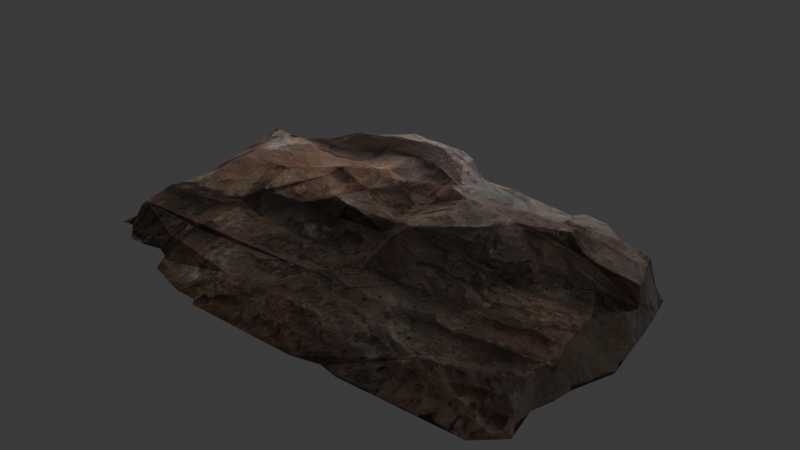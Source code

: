 # Source: rock_photo_1.blend  (saved by Blender 4.3.32; exported with 4.5.12 LTS)
import bpy
from mathutils import Matrix  # noqa: F401  (used for matrix-valued properties, if any)

bpy.ops.wm.read_factory_settings(use_empty=True)
scene = bpy.context.scene
scene.name = 'Scene'

# ---- collections
col_collection = bpy.data.collections.new('Collection'); scene.collection.children.link(col_collection)

# ---- images (referenced by path relative to the original .blend; pixels are not part of the script)
import os
ASSET_DIR = os.environ.get("B2B_ASSET_DIR", "")  # directory of the original .blend (textures are referenced by path, not embedded)
HERE = os.path.dirname(os.path.abspath(__file__))  # packed textures are extracted next to this script under _unpacked/

def load_image(name, relpath, width, height, colorspace="sRGB"):
    """Load a texture the original file referenced (path relative to the .blend, or extracted next to this script)."""
    p = next((c for c in (os.path.join(HERE, relpath), os.path.join(ASSET_DIR, relpath)) if relpath and os.path.exists(c)), "")
    if p:
        img = bpy.data.images.load(p, check_existing=True)
        img.name = name
    else:  # same state as the original file: an image datablock whose file is absent (Cycles renders it pink)
        img = bpy.data.images.new(name, width, height)
        img.source = "FILE"
        img.filepath = "//" + (relpath or name)
    img.colorspace_settings.name = colorspace
    return img
img_20250329_135246_jpg = load_image('20250329_135246.jpg', '_unpacked/20250329_135246.ffc96e00.jpg', 1024, 768, 'sRGB')

# ---- materials (node trees are filled in below, after node groups)
mat_material_001 = bpy.data.materials.new('Material.001')

# ---- material node trees
mat_material_001.use_nodes = True; mat_material_001.node_tree.nodes.clear()
_N = mat_material_001.node_tree.nodes; _L = mat_material_001.node_tree.links
n0 = _N.new('ShaderNodeBsdfPrincipled'); n0.name = 'Principled BSDF'; n0.location = (10, 300)
n0.inputs[2].default_value = 1.0
n1 = _N.new('ShaderNodeOutputMaterial'); n1.name = 'Material Output'; n1.location = (300, 300)
n2 = _N.new('ShaderNodeTexImage'); n2.name = 'Image Texture'; n2.location = (-280, 280)
n2.image = img_20250329_135246_jpg
_L.new(n0.outputs[0], n1.inputs[0])
_L.new(n2.outputs[0], n0.inputs[0])
n1.is_active_output = True

# ---- world
world_world = bpy.data.worlds.new('World'); scene.world = world_world
world_world.use_nodes = True; world_world.node_tree.nodes.clear()
_N = world_world.node_tree.nodes; _L = world_world.node_tree.links
n0 = _N.new('ShaderNodeOutputWorld'); n0.name = 'World Output'; n0.location = (300, 300)
n1 = _N.new('ShaderNodeBackground'); n1.name = 'Background'; n1.location = (10, 300)
n1.inputs[0].default_value = (0.05088, 0.05088, 0.05088, 1.0)
_L.new(n1.outputs[0], n0.inputs[0])
n0.is_active_output = True
world_world.color = (0.05088, 0.05088, 0.05088)
world_world.sun_shadow_jitter_overblur = 0.0

# ---- lights
light_point = bpy.data.lights.new('Point', 'POINT')
light_point.energy = 24.1

# ---- meshes
me_plane = bpy.data.meshes.new('Plane')
me_plane.from_pydata([(-1.338, -0.2427, 0.0), (-1.263, -0.2558, 0.1309), (-1.187, -0.2005, 0.1309), (-1.097, -0.2057, 0.1309), (-0.9548, -0.2216, 0.1309), (-0.7227, -0.1345, 0.1835), (-0.5433, -0.1081, 0.1783), (-0.393, -0.02374, 0.2274), (-0.2717, -0.07649, 0.2516), (-0.1583, -0.07385, 0.2245), (-0.01319, -0.0211, 0.2085), (0.1002, -0.05539, 0.2371), (0.4124, 0.1044, 0.2801), (0.4959, 0.1925, 0.2903), (0.6198, 0.2189, 0.2643), (0.7174, 0.2901, 0.2825), (0.8308, 0.2506, 0.2061), (1.073, 0.2623, 0.1644), (1.119, 0.2038, 0.09625), (1.158, 0.2031, 0.0), (-0.02638, -0.09759, 0.1861), (0.0844, -0.1688, 0.2371), (-0.4009, -0.09759, 0.1727), (-0.2796, -0.124, 0.1932), (-1.272, 0.4949, 0.01345), (-0.9996, 0.4273, 0.2234), (-0.8783, 0.4668, 0.2383), (-0.7596, 0.546, 0.2784), (-0.575, 0.5776, 0.2925), (-0.3719, 0.7174, 0.2569), (-0.07913, 0.5961, 0.2767), (0.03693, 0.4088, 0.2594), (0.04748, 0.3244, 0.2708), (0.1424, 0.3033, 0.2594), (0.2163, 0.2295, 0.3063), (-0.02901, 0.4062, 0.2633), (-0.2242, 0.4985, 0.2706), (-0.517, 0.5143, 0.2633), (-0.5539, 0.4405, 0.2371), (-0.5987, 0.4642, 0.2371), (-0.7886, 0.3851, 0.2371), (-0.8203, 0.4062, 0.2371), (-1.005, 0.3983, 0.2234), (-0.3538, 0.5055, 0.2696), (-0.8888, 0.3429, 0.2371), (-0.6963, 0.3139, 0.2371), (-0.517, 0.3482, 0.2371), (-0.4246, 0.335, 0.2371), (-0.3877, 0.3693, 0.2371), (-1.226, 0.4088, 0.2234), (-1.338, -0.006955, 0.0), (-1.158, 0.3007, 0.2234), (-1.108, 0.1583, 0.2234), (-1.084, 0.03956, 0.2234), (-1.224, -0.005275, 0.1309), (-0.9759, 0.03165, 0.2234), (-0.9968, 0.2956, 0.2234), (-0.9861, 0.1607, 0.2234), (-0.7608, -0.1488, 0.1966), (-0.786, 0.06594, 0.2371), (-0.8765, 0.04959, 0.2371), (-0.871, -0.1901, 0.1309), (-1.338, -0.3283, 0.0), (-1.261, -0.3191, 0.1309), (-1.19, -0.3218, 0.1309), (-1.102, -0.3007, 0.1309), (-0.9152, -0.2769, 0.1309), (-0.7649, -0.2347, 0.1309), (-0.8619, -0.262, 0.1309), (-0.6594, -0.2638, 0.1309), (-0.364, -0.2928, 0.1309), (-0.1398, -0.2796, 0.1309), (0.05011, -0.3376, 0.1309), (1.058, -0.2875, 0.1309), (1.029, -0.02901, 0.1309), (1.089, -0.3798, 0.1015), (1.037, -0.4194, 0.1015), (1.042, -0.5486, 0.1015), (1.139, -0.757, 0.0), (-1.338, -0.4818, 0.0), (0.7174, -0.4246, 0.1015), (0.633, -0.4642, 0.1015), (0.2822, -0.4405, 0.1015), (0.1925, -0.4642, 0.1015), (0.1213, -0.4378, 0.1015), (0.08176, -0.4537, 0.1015), (-0.5143, -0.5222, 0.1015), (-0.8071, -0.4879, 0.1015), (-0.9073, -0.509, 0.1015), (-1.233, -0.4885, 0.1178), (-1.271, -0.5592, 0.0), (-1.166, -0.6541, 0.0), (-1.076, -0.6541, 0.0), (-0.9706, -0.633, 0.0), (-0.8968, -0.6647, 0.0), (-0.8387, -0.7622, 0.0), (-0.6093, -0.8361, 0.0), (-0.4906, -0.8387, 0.0), (-0.4616, -0.873, 0.0), (0.1451, -0.8836, 0.0), (0.2849, -0.8519, 0.0), (0.3877, -0.8757, 0.0), (1.018, -0.8677, 0.0), (-1.338, -0.567, 0.0), (1.147, -0.3587, 0.0), (1.131, -0.4668, 0.0), (1.1, -0.5723, 0.0), (1.141, -0.4045, 0.0), (1.083, 0.285, 0.161), (1.129, 0.3429, 0.0), (1.216, -0.1589, 0.0), (1.189, 0.0104, 0.0), (1.019, 0.4274, 0.1514), (0.9183, 0.464, 0.1434), (0.8812, 0.4544, 0.1521), (0.7781, 0.4959, 0.1617), (0.7063, 0.4667, 0.1605), (0.6172, 0.5143, 0.1508), (0.5249, 0.5301, 0.1617), (0.5328, 0.5855, 0.1617), (0.6356, 0.5644, 0.1617), (0.8097, 0.5697, 0.1617), (0.9898, 0.5174, 0.1605), (1.015, 0.5565, 0.0), (1.1, 0.4642, 0.0), (0.4985, 0.546, 0.1309), (0.4273, 0.5512, 0.1309), (0.306, 0.4457, 0.2171), (-0.01319, 0.6198, 0.2144), (-0.2478, 0.7978, 0.2296), (-0.4065, 0.7826, 0.2438), (-0.4807, 0.8304, 0.2164), (-0.5871, 0.828, 0.227), (-0.7042, 0.8572, 0.1699), (-1.107, 0.6587, 0.09977), (-1.171, 0.9495, 0.0), (-1.229, 0.8231, 0.02958), (-0.9627, 0.9521, 0.0), (-0.8957, 1.0, 0.0), (-0.2546, 1.0, 0.0), (-0.0633, 0.8925, 0.0), (0.1393, 0.8925, 0.0), (0.6045, 0.883, 0.0), (0.8102, 0.7723, 0.0), (0.8546, 0.7374, 0.0), (0.8735, 0.6931, 0.0), (0.9653, 0.6362, 0.0), (0.6528, 0.7231, 0.1309), (0.4813, 0.6923, 0.1309), (0.3607, 0.888, 0.0), (0.5209, 0.7495, 0.1309), (0.3121, 0.6198, 0.1309), (0.1912, 0.7385, 0.1309), (0.1121, 0.7583, 0.1309), (0.02857, 0.7253, 0.1309), (0.1077, 0.7121, 0.1309), (0.1583, 0.677, 0.1309), (0.2139, 0.891, 0.0), (-0.1001, 0.6807, 0.2643), (-0.08818, 0.7492, 0.1309), (0.7125, 0.3429, 0.2743), (0.8523, 0.3723, 0.233), (0.4536, 0.3577, 0.273), (0.2916, 0.359, 0.2594), (0.1635, 0.4737, 0.2473), (-0.08207, 0.1805, 0.1937), (-0.04947, 0.0851, 0.206), (-0.2418, 0.3392, 0.2258), (-0.3138, 0.1113, 0.2371), (-0.2299, 0.04432, 0.2371), (-0.2962, 0.2973, 0.2371), (-0.1351, 0.4564, 0.2652), (0.6874, 0.08029, 0.1892), (0.9715, 0.0835, 0.1848), (0.6293, -0.04036, 0.1309), (0.6316, -0.3087, 0.1309), (0.3592, -0.04803, 0.2111), (0.2782, -0.3263, 0.1309), (-0.2811, 0.4174, 0.2613), (-0.8003, 0.3295, 0.2371), (-0.3839, 0.1125, 0.2739), (-0.502, 0.1462, 0.2916), (-0.5281, 0.08466, 0.2672), (-0.4055, 0.05745, 0.2556), (-1.254, -0.5334, 0.05423), (-0.9321, -0.5953, 0.07269), (-0.4321, -0.6857, 0.08308), (0.6391, -0.6739, 0.08902), (0.6504, -0.8724, 0.0), (0.1068, -0.6704, 0.07195), (-1.306, -0.3147, 0.07637), (-1.316, -0.2359, 0.08816), (-1.301, -0.4704, 0.0689), (-1.305, -0.002586, 0.09023), (-1.315, 0.4248, 0.1022), (-0.8264, -0.6144, 0.07898), (-0.1219, -0.6769, 0.08897), (-0.1197, -0.879, 0.0), (-0.1305, -0.4781, 0.1183), (-1.338, 0.4107, 0.0), (-1.321, 0.4588, 0.0008466), (-1.327, 0.4304, 0.01156), (-1.286, 0.4749, 0.01891), (-1.145, 0.6589, 0.01667), (0.2146, 0.4956, 0.2289), (-0.5122, 1.0, 0.0), (-0.7404, 1.0, 0.0), (-0.7348, 0.6853, 0.2298), (-0.9529, 0.7346, 0.1266), (-0.5795, 0.6702, 0.2683)], [], [(0, 191, 193, 50), (14, 16, 15), (9, 20, 10), (10, 20, 21, 11), (6, 22, 7), (23, 9, 8), (7, 22, 23, 8), (28, 37, 43, 36, 171, 35, 31, 30, 29), (25, 42, 41, 40, 39, 38, 37, 28, 27, 26), (42, 44, 179, 40, 41), (50, 193, 194, 201, 199), (54, 2, 3, 4, 55, 53), (53, 55, 57, 52), (42, 56, 44), (51, 56, 42, 49), (44, 56, 57, 55, 60, 59, 179), (52, 57, 56, 51), (58, 59, 60, 61), (61, 60, 55, 4), (62, 190, 191, 0), (63, 64, 65, 66, 4, 3, 2, 1), (66, 68, 61, 4), (61, 68, 67, 58), (67, 69, 6, 5, 58), (72, 177, 176, 11, 21), (73, 110, 74), (79, 192, 190, 62), (89, 184, 185, 88), (63, 89, 88, 87, 86, 198, 71, 70, 69, 67, 68, 66, 65, 64), (103, 90, 79), (78, 106, 77), (77, 106, 105, 76), (76, 105, 107, 75), (75, 107, 104), (19, 109, 108, 17, 18), (74, 110, 111), (110, 73, 75, 104), (111, 19, 18, 74), (112, 122, 121, 120, 119, 118, 117, 116, 115, 114, 113), (109, 124, 112, 108), (112, 124, 123, 122), (119, 125, 118), (130, 131, 132, 209, 29), (134, 135, 136), (138, 137, 208, 133, 206), (145, 147, 148, 119, 120, 121, 122, 123, 146), (149, 150, 142), (142, 150, 148, 147, 145, 144, 143), (148, 151, 127, 126, 125, 119), (154, 155, 156, 151, 152, 153), (127, 151, 156, 204), (141, 153, 152, 157), (157, 152, 151, 148, 150, 149), (140, 159, 154, 153, 141), (158, 159, 129), (30, 158, 129, 130, 29), (30, 128, 158), (11, 176, 12), (114, 161, 108, 112, 113), (108, 161, 16, 17), (160, 162, 15), (31, 163, 164), (164, 128, 30, 31), (164, 163, 127), (127, 204, 164), (34, 11, 12), (32, 165, 166, 34, 33), (165, 167, 168, 169, 166), (169, 8, 9, 10, 166), (168, 7, 8, 169), (48, 170, 167, 178), (171, 167, 165, 32, 31, 35), (170, 168, 167), (12, 172, 14, 13), (173, 74, 18), (16, 173, 18, 17), (14, 172, 173, 16), (175, 81, 80, 76, 75, 73), (172, 174, 74, 173), (174, 175, 73, 74), (177, 82, 81, 175), (12, 176, 174, 172), (176, 177, 175, 174), (72, 85, 84, 83, 82, 177), (13, 162, 163, 33, 34), (33, 163, 31, 32), (117, 160, 161, 116), (116, 161, 114, 115), (118, 125, 126, 162, 160, 117), (162, 126, 127, 163), (15, 162, 13, 14), (16, 161, 160, 15), (36, 178, 167, 171), (178, 36, 43, 48), (38, 48, 43, 37), (38, 46, 47, 48), (40, 179, 45, 46, 38, 39), (179, 59, 181, 46, 45), (168, 180, 183, 182, 7), (59, 182, 181), (181, 182, 183, 180), (6, 182, 59, 58, 5), (7, 182, 6), (47, 181, 180, 168, 170, 48), (46, 181, 47), (22, 70, 71, 23), (6, 69, 70, 22), (23, 71, 20, 9), (20, 71, 72, 21), (34, 166, 10, 11), (12, 13, 34), (79, 184, 192), (88, 185, 195, 87), (93, 185, 184, 90, 91, 92), (77, 187, 188, 102, 78), (188, 187, 189, 99, 100, 101), (81, 187, 77, 76, 80), (85, 189, 187, 81, 82, 83, 84), (99, 189, 196, 197), (86, 186, 196, 198), (98, 186, 195, 94, 95, 96, 97), (79, 90, 184), (193, 191, 1, 2, 54), (190, 192, 89, 63), (191, 190, 63, 1), (194, 193, 54, 53, 52, 51, 49), (192, 184, 89), (94, 195, 185, 93), (87, 195, 186, 86), (71, 198, 85, 72), (198, 196, 189, 85), (197, 196, 186, 98), (200, 201, 194), (24, 202, 200, 194, 49, 42, 25), (136, 203, 134), (203, 24, 134), (204, 156, 155, 154, 128), (164, 204, 128), (128, 154, 159, 158), (25, 134, 24), (27, 207, 208, 134, 25, 26), (28, 209, 207, 27), (139, 129, 159, 140), (205, 131, 130, 129, 139), (206, 133, 132, 131, 205), (208, 207, 133), (29, 209, 28), (208, 137, 135, 134), (207, 209, 132, 133)])
_uv = me_plane.uv_layers.new(name='UVMap')
_uv.uv.foreach_set('vector', [0.0, 0.3787, 0.02012, 0.3739, 0.0199, 0.4969, 0.0, 0.4965, 0.7316, 0.6095, 0.8105, 0.6253, 0.7681, 0.6451, 0.4409, 0.4631, 0.4901, 0.4512, 0.4951, 0.4894, 0.4951, 0.4894, 0.4901, 0.4512, 0.5315, 0.4156, 0.5375, 0.4723, 0.297, 0.4459, 0.3502, 0.4512, 0.3532, 0.4881, 0.3955, 0.438, 0.4409, 0.4631, 0.3985, 0.4618, 0.3532, 0.4881, 0.3502, 0.4512, 0.3955, 0.438, 0.3985, 0.4618, 0.2851, 0.7888, 0.3068, 0.7572, 0.3678, 0.7527, 0.4162, 0.7492, 0.4495, 0.7282, 0.4892, 0.7031, 0.5138, 0.7044, 0.4704, 0.798, 0.361, 0.8587, 0.1265, 0.7136, 0.1245, 0.6991, 0.1935, 0.7031, 0.2053, 0.6925, 0.2763, 0.7321, 0.293, 0.7202, 0.3068, 0.7572, 0.2851, 0.7888, 0.2162, 0.773, 0.1718, 0.7334, 0.1245, 0.6991, 0.1679, 0.6714, 0.2009, 0.6648, 0.2053, 0.6925, 0.1935, 0.7031, 0.0, 0.4965, 0.0199, 0.4969, 0.01587, 0.7126, 0.007382, 0.7153, 0.0, 0.7054, 0.0427, 0.4974, 0.05649, 0.3998, 0.09, 0.3971, 0.1432, 0.3892, 0.1353, 0.5158, 0.09493, 0.5198, 0.09493, 0.5198, 0.1353, 0.5158, 0.1315, 0.5804, 0.08606, 0.5791, 0.1245, 0.6991, 0.1275, 0.6478, 0.1679, 0.6714, 0.06734, 0.6503, 0.1275, 0.6478, 0.1245, 0.6991, 0.04171, 0.7044, 0.1679, 0.6714, 0.1275, 0.6478, 0.1315, 0.5804, 0.1353, 0.5158, 0.1725, 0.5248, 0.2063, 0.533, 0.2009, 0.6648, 0.08606, 0.5791, 0.1315, 0.5804, 0.1275, 0.6478, 0.06734, 0.6503, 0.2157, 0.4256, 0.2063, 0.533, 0.1725, 0.5248, 0.1745, 0.4049, 0.1745, 0.4049, 0.1725, 0.5248, 0.1353, 0.5158, 0.1432, 0.3892, 0.0, 0.3358, 0.02132, 0.3392, 0.02012, 0.3739, 0.0, 0.3787, 0.0289, 0.3404, 0.05551, 0.3391, 0.08803, 0.3497, 0.158, 0.3615, 0.1432, 0.3892, 0.09, 0.3971, 0.05649, 0.3998, 0.02791, 0.3721, 0.158, 0.3615, 0.1779, 0.369, 0.1745, 0.4049, 0.1432, 0.3892, 0.1745, 0.4049, 0.1779, 0.369, 0.2142, 0.3826, 0.2157, 0.4256, 0.2142, 0.3826, 0.2536, 0.3681, 0.297, 0.4459, 0.23, 0.4327, 0.2157, 0.4256, 0.5187, 0.3312, 0.6039, 0.3369, 0.6342, 0.476, 0.5375, 0.4723, 0.5315, 0.4156, 0.8952, 0.3563, 0.9543, 0.4205, 0.8844, 0.4855, 0.0, 0.2591, 0.02731, 0.2568, 0.02132, 0.3392, 0.0, 0.3358, 0.03929, 0.2558, 0.03111, 0.2356, 0.1441, 0.2148, 0.161, 0.2455, 0.0289, 0.3404, 0.03929, 0.2558, 0.161, 0.2455, 0.1984, 0.256, 0.3078, 0.2389, 0.4512, 0.261, 0.4478, 0.3602, 0.364, 0.3536, 0.2536, 0.3681, 0.2142, 0.3826, 0.1779, 0.369, 0.158, 0.3615, 0.08803, 0.3497, 0.05551, 0.3391, 0.0, 0.2165, 0.02496, 0.2204, 0.0, 0.2591, 0.9258, 0.1215, 0.911, 0.2138, 0.8893, 0.2257, 0.8893, 0.2257, 0.911, 0.2138, 0.9228, 0.2666, 0.8873, 0.2903, 0.8873, 0.2903, 0.9228, 0.2666, 0.9262, 0.2978, 0.907, 0.3101, 0.907, 0.3101, 0.9262, 0.2978, 0.9287, 0.3206, 0.9327, 0.6015, 0.9218, 0.6714, 0.9051, 0.6675, 0.8883, 0.6411, 0.91, 0.6002, 0.8844, 0.4855, 0.9543, 0.4205, 0.9442, 0.5052, 0.9543, 0.4205, 0.8952, 0.3563, 0.907, 0.3101, 0.9287, 0.3206, 0.9442, 0.5052, 0.9327, 0.6015, 0.91, 0.6002, 0.8844, 0.4855, 0.8785, 0.7097, 0.8716, 0.7664, 0.8026, 0.7849, 0.7375, 0.7822, 0.6991, 0.7928, 0.6961, 0.7651, 0.7306, 0.7572, 0.7612, 0.7347, 0.7907, 0.7479, 0.8252, 0.7242, 0.8449, 0.7295, 0.9218, 0.6714, 0.911, 0.7321, 0.8785, 0.7097, 0.9051, 0.6675, 0.8785, 0.7097, 0.911, 0.7321, 0.8794, 0.7783, 0.8716, 0.7664, 0.6991, 0.7928, 0.6863, 0.773, 0.6961, 0.7651, 0.3394, 0.889, 0.2989, 0.9141, 0.2773, 0.9088, 0.2822, 0.8332, 0.361, 0.8587, 0.1225, 0.8719, 0.06241, 0.9748, 0.03974, 0.8983, 0.1653, 1.0, 0.1403, 0.9761, 0.1663, 0.8936, 0.2369, 0.9286, 0.2233, 1.0, 0.8264, 0.8466, 0.7439, 0.8616, 0.6799, 0.8462, 0.6991, 0.7928, 0.7375, 0.7822, 0.8026, 0.7849, 0.8716, 0.7664, 0.8794, 0.7783, 0.8607, 0.8181, 0.6348, 0.944, 0.6947, 0.8747, 0.7259, 0.9415, 0.7259, 0.9415, 0.6947, 0.8747, 0.6799, 0.8462, 0.7439, 0.8616, 0.8264, 0.8466, 0.8193, 0.8687, 0.8028, 0.8861, 0.6799, 0.8462, 0.6166, 0.8099, 0.6143, 0.7229, 0.6597, 0.7756, 0.6863, 0.773, 0.6991, 0.7928, 0.5107, 0.8627, 0.5402, 0.8561, 0.5591, 0.8385, 0.6166, 0.8099, 0.5715, 0.8693, 0.5419, 0.8791, 0.6143, 0.7229, 0.6166, 0.8099, 0.5591, 0.8385, 0.5802, 0.7478, 0.552, 0.9463, 0.5419, 0.8791, 0.5715, 0.8693, 0.5799, 0.9455, 0.5799, 0.9455, 0.5715, 0.8693, 0.6166, 0.8099, 0.6799, 0.8462, 0.6947, 0.8747, 0.6348, 0.944, 0.4763, 0.9463, 0.467, 0.8746, 0.5107, 0.8627, 0.5419, 0.8791, 0.552, 0.9463, 0.4626, 0.8404, 0.467, 0.8746, 0.4093, 0.8904, 0.4704, 0.798, 0.4626, 0.8404, 0.4093, 0.8904, 0.3394, 0.889, 0.361, 0.8587, 0.4704, 0.798, 0.4951, 0.8099, 0.4626, 0.8404, 0.5375, 0.4723, 0.6342, 0.476, 0.6518, 0.5567, 0.8252, 0.7242, 0.8119, 0.7032, 0.9051, 0.6675, 0.8785, 0.7097, 0.8449, 0.7295, 0.9051, 0.6675, 0.8119, 0.7032, 0.8105, 0.6253, 0.8883, 0.6411, 0.7662, 0.6715, 0.6637, 0.6617, 0.7681, 0.6451, 0.5138, 0.7044, 0.609, 0.6795, 0.5611, 0.7369, 0.5611, 0.7369, 0.4951, 0.8099, 0.4704, 0.798, 0.5138, 0.7044, 0.5611, 0.7369, 0.609, 0.6795, 0.6143, 0.7229, 0.6143, 0.7229, 0.5802, 0.7478, 0.5611, 0.7369, 0.5808, 0.6147, 0.5375, 0.4723, 0.6518, 0.5567, 0.5177, 0.6622, 0.4693, 0.5903, 0.4815, 0.5425, 0.5808, 0.6147, 0.5532, 0.6517, 0.4693, 0.5903, 0.4097, 0.6696, 0.3828, 0.5557, 0.4141, 0.5222, 0.4815, 0.5425, 0.4141, 0.5222, 0.3985, 0.4618, 0.4409, 0.4631, 0.4951, 0.4894, 0.4815, 0.5425, 0.3828, 0.5557, 0.3532, 0.4881, 0.3985, 0.4618, 0.4141, 0.5222, 0.3551, 0.6846, 0.3893, 0.6486, 0.4097, 0.6696, 0.3949, 0.7096, 0.4495, 0.7282, 0.4097, 0.6696, 0.4693, 0.5903, 0.5177, 0.6622, 0.5138, 0.7044, 0.4892, 0.7031, 0.3893, 0.6486, 0.3828, 0.5557, 0.4097, 0.6696, 0.6518, 0.5567, 0.754, 0.5262, 0.7316, 0.6095, 0.6853, 0.5963, 0.8556, 0.5376, 0.8844, 0.4855, 0.91, 0.6002, 0.8105, 0.6253, 0.8556, 0.5376, 0.91, 0.6002, 0.8883, 0.6411, 0.7316, 0.6095, 0.754, 0.5262, 0.8556, 0.5376, 0.8105, 0.6253, 0.736, 0.3457, 0.7365, 0.2679, 0.7681, 0.2877, 0.8873, 0.2903, 0.907, 0.3101, 0.8952, 0.3563, 0.754, 0.5262, 0.7352, 0.4798, 0.8844, 0.4855, 0.8556, 0.5376, 0.7352, 0.4798, 0.736, 0.3457, 0.8952, 0.3563, 0.8844, 0.4855, 0.6039, 0.3369, 0.6055, 0.2798, 0.7365, 0.2679, 0.736, 0.3457, 0.6518, 0.5567, 0.6342, 0.476, 0.7352, 0.4798, 0.754, 0.5262, 0.6342, 0.476, 0.6039, 0.3369, 0.736, 0.3457, 0.7352, 0.4798, 0.5187, 0.3312, 0.5306, 0.2732, 0.5453, 0.2811, 0.5719, 0.2679, 0.6055, 0.2798, 0.6039, 0.3369, 0.6853, 0.5963, 0.6637, 0.6617, 0.609, 0.6795, 0.5532, 0.6517, 0.5808, 0.6147, 0.5532, 0.6517, 0.609, 0.6795, 0.5138, 0.7044, 0.5177, 0.6622, 0.7306, 0.7572, 0.7662, 0.6715, 0.8119, 0.7032, 0.7612, 0.7347, 0.7612, 0.7347, 0.8119, 0.7032, 0.8252, 0.7242, 0.7907, 0.7479, 0.6961, 0.7651, 0.6863, 0.773, 0.6597, 0.7756, 0.6637, 0.6617, 0.7662, 0.6715, 0.7306, 0.7572, 0.6637, 0.6617, 0.6597, 0.7756, 0.6143, 0.7229, 0.609, 0.6795, 0.7681, 0.6451, 0.6637, 0.6617, 0.6853, 0.5963, 0.7316, 0.6095, 0.8105, 0.6253, 0.8119, 0.7032, 0.7662, 0.6715, 0.7681, 0.6451, 0.4162, 0.7492, 0.3949, 0.7096, 0.4097, 0.6696, 0.4495, 0.7282, 0.3949, 0.7096, 0.4162, 0.7492, 0.3678, 0.7527, 0.3551, 0.6846, 0.293, 0.7202, 0.3551, 0.6846, 0.3678, 0.7527, 0.3068, 0.7572, 0.293, 0.7202, 0.3068, 0.6741, 0.3413, 0.6675, 0.3551, 0.6846, 0.2053, 0.6925, 0.2009, 0.6648, 0.2398, 0.6569, 0.3068, 0.6741, 0.293, 0.7202, 0.2763, 0.7321, 0.2009, 0.6648, 0.2063, 0.533, 0.3121, 0.5736, 0.3068, 0.6741, 0.2398, 0.6569, 0.3828, 0.5557, 0.3571, 0.5555, 0.3497, 0.5277, 0.3036, 0.5416, 0.3532, 0.4881, 0.2063, 0.533, 0.3036, 0.5416, 0.3121, 0.5736, 0.3121, 0.5736, 0.3036, 0.5416, 0.3497, 0.5277, 0.3571, 0.5555, 0.297, 0.4459, 0.3036, 0.5416, 0.2063, 0.533, 0.2157, 0.4256, 0.23, 0.4327, 0.3532, 0.4881, 0.3036, 0.5416, 0.297, 0.4459, 0.3413, 0.6675, 0.3121, 0.5736, 0.3571, 0.5555, 0.3828, 0.5557, 0.3893, 0.6486, 0.3551, 0.6846, 0.3068, 0.6741, 0.3121, 0.5736, 0.3413, 0.6675, 0.3502, 0.4512, 0.364, 0.3536, 0.4478, 0.3602, 0.3955, 0.438, 0.297, 0.4459, 0.2536, 0.3681, 0.364, 0.3536, 0.3502, 0.4512, 0.3955, 0.438, 0.4478, 0.3602, 0.4901, 0.4512, 0.4409, 0.4631, 0.4901, 0.4512, 0.4478, 0.3602, 0.5187, 0.3312, 0.5315, 0.4156, 0.5808, 0.6147, 0.4815, 0.5425, 0.4951, 0.4894, 0.5375, 0.4723, 0.6518, 0.5567, 0.6853, 0.5963, 0.5808, 0.6147, 0.0, 0.2591, 0.03111, 0.2356, 0.02731, 0.2568, 0.161, 0.2455, 0.1441, 0.2148, 0.1887, 0.2037, 0.1984, 0.256, 0.1373, 0.1835, 0.1441, 0.2148, 0.03111, 0.2356, 0.02496, 0.2204, 0.06438, 0.1729, 0.09789, 0.1729, 0.8893, 0.2257, 0.7389, 0.1643, 0.743, 0.06382, 0.8804, 0.06613, 0.9258, 0.1215, 0.743, 0.06382, 0.7389, 0.1643, 0.5399, 0.1634, 0.5542, 0.05822, 0.6064, 0.07404, 0.6449, 0.06217, 0.7365, 0.2679, 0.7389, 0.1643, 0.8893, 0.2257, 0.8873, 0.2903, 0.7681, 0.2877, 0.5306, 0.2732, 0.5399, 0.1634, 0.7389, 0.1643, 0.7365, 0.2679, 0.6055, 0.2798, 0.5719, 0.2679, 0.5453, 0.2811, 0.5542, 0.05822, 0.5399, 0.1634, 0.4615, 0.163, 0.4553, 0.06052, 0.3078, 0.2389, 0.3554, 0.1625, 0.4615, 0.163, 0.4512, 0.261, 0.3275, 0.06349, 0.3554, 0.1625, 0.1887, 0.2037, 0.1649, 0.1677, 0.1866, 0.1189, 0.2723, 0.08195, 0.3167, 0.08063, 0.0, 0.2591, 0.02496, 0.2204, 0.03111, 0.2356, 0.0199, 0.4969, 0.02012, 0.3739, 0.02791, 0.3721, 0.05649, 0.3998, 0.0427, 0.4974, 0.02132, 0.3392, 0.02731, 0.2568, 0.03929, 0.2558, 0.0289, 0.3404, 0.02012, 0.3739, 0.02132, 0.3392, 0.0289, 0.3404, 0.02791, 0.3721, 0.01587, 0.7126, 0.0199, 0.4969, 0.0427, 0.4974, 0.09493, 0.5198, 0.08606, 0.5791, 0.06734, 0.6503, 0.04171, 0.7044, 0.02731, 0.2568, 0.03111, 0.2356, 0.03929, 0.2558, 0.1649, 0.1677, 0.1887, 0.2037, 0.1441, 0.2148, 0.1373, 0.1835, 0.1984, 0.256, 0.1887, 0.2037, 0.3554, 0.1625, 0.3078, 0.2389, 0.4478, 0.3602, 0.4512, 0.261, 0.5306, 0.2732, 0.5187, 0.3312, 0.4512, 0.261, 0.4615, 0.163, 0.5399, 0.1634, 0.5306, 0.2732, 0.4553, 0.06052, 0.4615, 0.163, 0.3554, 0.1625, 0.3275, 0.06349, 0.01587, 0.7261, 0.007382, 0.7153, 0.01587, 0.7126, 0.04664, 0.7717, 0.02547, 0.7466, 0.01587, 0.7261, 0.01587, 0.7126, 0.04171, 0.7044, 0.1245, 0.6991, 0.1265, 0.7136, 0.03974, 0.8983, 0.07341, 0.8195, 0.1225, 0.8719, 0.07341, 0.8195, 0.04664, 0.7717, 0.1225, 0.8719, 0.5802, 0.7478, 0.5591, 0.8385, 0.5402, 0.8561, 0.5107, 0.8627, 0.4951, 0.8099, 0.5611, 0.7369, 0.5802, 0.7478, 0.4951, 0.8099, 0.4951, 0.8099, 0.5107, 0.8627, 0.467, 0.8746, 0.4626, 0.8404, 0.1265, 0.7136, 0.1225, 0.8719, 0.04664, 0.7717, 0.2162, 0.773, 0.2254, 0.8426, 0.1663, 0.8936, 0.1225, 0.8719, 0.1265, 0.7136, 0.1718, 0.7334, 0.2851, 0.7888, 0.2822, 0.8332, 0.2254, 0.8426, 0.2162, 0.773, 0.4048, 1.0, 0.4093, 0.8904, 0.467, 0.8746, 0.4763, 0.9463, 0.3086, 1.0, 0.2989, 0.9141, 0.3394, 0.889, 0.4093, 0.8904, 0.4048, 1.0, 0.2233, 1.0, 0.2369, 0.9286, 0.2773, 0.9088, 0.2989, 0.9141, 0.3086, 1.0, 0.1663, 0.8936, 0.2254, 0.8426, 0.2369, 0.9286, 0.361, 0.8587, 0.2822, 0.8332, 0.2851, 0.7888, 0.1663, 0.8936, 0.1403, 0.9761, 0.06241, 0.9748, 0.1225, 0.8719, 0.2254, 0.8426, 0.2822, 0.8332, 0.2773, 0.9088, 0.2369, 0.9286])
me_plane.materials.append(mat_material_001)
me_plane.update()

# ---- objects
ob_plane = bpy.data.objects.new('Plane', me_plane)
ob_point = bpy.data.objects.new('Point', light_point)

# ---- transforms, parenting, visibility, modifiers, constraints
ob_plane.location = (0.0, 0.0, 0.0)
ob_point.location = (-0.9095, 0.9837, 1.622)

# ---- collection membership
col_collection.objects.link(ob_plane)
col_collection.objects.link(ob_point)

# ---- scene / render settings (as saved in the file)
scene.frame_start = 1; scene.frame_end = 250; scene.frame_set(122)
scene.render.engine = 'BLENDER_EEVEE_NEXT'
bpy.context.view_layer.update()

# ---- added for rendering (the .blend has no active camera): camera
cam_auto = bpy.data.cameras.new('AutoCamera')
cam_auto.lens = 50.0
cam_auto.sensor_width = 36.0
cam_auto.clip_end = 1000.0
ob_auto_camera = bpy.data.objects.new('AutoCamera', cam_auto)
scene.collection.objects.link(ob_auto_camera)
ob_auto_camera.location = (2.88846, -3.48135, 2.51288)
ob_auto_camera.rotation_euler = (1.09748, -7.21219e-08, 0.694738)
scene.camera = ob_auto_camera
bpy.context.view_layer.update()
